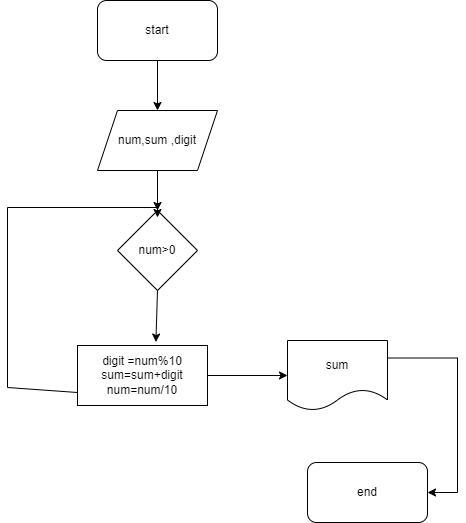

The diagram above was exported from draw.io. Its source (the exported page's mxGraphModel, read from the mxfile embedded in the PNG):
<mxGraphModel dx="1038" dy="547" grid="1" gridSize="10" guides="1" tooltips="1" connect="1" arrows="1" fold="1" page="1" pageScale="1" pageWidth="827" pageHeight="1169" math="0" shadow="0">
  <root>
    <mxCell id="0" />
    <mxCell id="1" parent="0" />
    <mxCell id="TCbdy8K9ZFAFAMSIbyGr-26" style="edgeStyle=orthogonalEdgeStyle;rounded=0;orthogonalLoop=1;jettySize=auto;html=1;exitX=0.5;exitY=1;exitDx=0;exitDy=0;" edge="1" parent="1" source="TCbdy8K9ZFAFAMSIbyGr-1" target="TCbdy8K9ZFAFAMSIbyGr-25">
      <mxGeometry relative="1" as="geometry" />
    </mxCell>
    <mxCell id="TCbdy8K9ZFAFAMSIbyGr-1" value="start" style="rounded=1;whiteSpace=wrap;html=1;" vertex="1" parent="1">
      <mxGeometry x="350" y="70" width="120" height="60" as="geometry" />
    </mxCell>
    <mxCell id="TCbdy8K9ZFAFAMSIbyGr-35" style="edgeStyle=orthogonalEdgeStyle;rounded=0;orthogonalLoop=1;jettySize=auto;html=1;exitX=0.5;exitY=1;exitDx=0;exitDy=0;entryX=0.5;entryY=0;entryDx=0;entryDy=0;" edge="1" parent="1" source="TCbdy8K9ZFAFAMSIbyGr-25" target="TCbdy8K9ZFAFAMSIbyGr-27">
      <mxGeometry relative="1" as="geometry" />
    </mxCell>
    <mxCell id="TCbdy8K9ZFAFAMSIbyGr-68" style="edgeStyle=none;rounded=0;orthogonalLoop=1;jettySize=auto;html=1;elbow=vertical;" edge="1" parent="1" source="TCbdy8K9ZFAFAMSIbyGr-25">
      <mxGeometry relative="1" as="geometry">
        <mxPoint x="374" y="230" as="targetPoint" />
      </mxGeometry>
    </mxCell>
    <mxCell id="TCbdy8K9ZFAFAMSIbyGr-25" value="num,sum ,digit" style="shape=parallelogram;perimeter=parallelogramPerimeter;whiteSpace=wrap;html=1;fixedSize=1;" vertex="1" parent="1">
      <mxGeometry x="350" y="180" width="120" height="60" as="geometry" />
    </mxCell>
    <mxCell id="TCbdy8K9ZFAFAMSIbyGr-60" style="edgeStyle=none;rounded=0;orthogonalLoop=1;jettySize=auto;html=1;exitX=0.5;exitY=1;exitDx=0;exitDy=0;entryX=0.603;entryY=-0.057;entryDx=0;entryDy=0;entryPerimeter=0;" edge="1" parent="1" source="TCbdy8K9ZFAFAMSIbyGr-27" target="TCbdy8K9ZFAFAMSIbyGr-30">
      <mxGeometry relative="1" as="geometry" />
    </mxCell>
    <mxCell id="TCbdy8K9ZFAFAMSIbyGr-27" value="num&amp;gt;0" style="rhombus;whiteSpace=wrap;html=1;" vertex="1" parent="1">
      <mxGeometry x="370" y="280" width="80" height="80" as="geometry" />
    </mxCell>
    <mxCell id="TCbdy8K9ZFAFAMSIbyGr-37" style="edgeStyle=orthogonalEdgeStyle;rounded=0;orthogonalLoop=1;jettySize=auto;html=1;exitX=1;exitY=0.5;exitDx=0;exitDy=0;entryX=0;entryY=0.5;entryDx=0;entryDy=0;" edge="1" parent="1" source="TCbdy8K9ZFAFAMSIbyGr-30" target="TCbdy8K9ZFAFAMSIbyGr-36">
      <mxGeometry relative="1" as="geometry" />
    </mxCell>
    <mxCell id="TCbdy8K9ZFAFAMSIbyGr-70" style="edgeStyle=none;rounded=0;orthogonalLoop=1;jettySize=auto;html=1;exitX=0;exitY=0.5;exitDx=0;exitDy=0;elbow=vertical;" edge="1" parent="1">
      <mxGeometry relative="1" as="geometry">
        <mxPoint x="330" y="462" as="sourcePoint" />
        <mxPoint x="410" y="287" as="targetPoint" />
        <Array as="points">
          <mxPoint x="260" y="457" />
          <mxPoint x="260" y="277" />
          <mxPoint x="410" y="277" />
        </Array>
      </mxGeometry>
    </mxCell>
    <mxCell id="TCbdy8K9ZFAFAMSIbyGr-30" value="digit =num%10&lt;br&gt;sum=sum+digit&lt;br&gt;num=num/10" style="rounded=0;whiteSpace=wrap;html=1;" vertex="1" parent="1">
      <mxGeometry x="330" y="415" width="130" height="60" as="geometry" />
    </mxCell>
    <mxCell id="TCbdy8K9ZFAFAMSIbyGr-40" style="edgeStyle=entityRelationEdgeStyle;rounded=0;orthogonalLoop=1;jettySize=auto;html=1;exitX=1;exitY=0.25;exitDx=0;exitDy=0;elbow=vertical;" edge="1" parent="1" source="TCbdy8K9ZFAFAMSIbyGr-36" target="TCbdy8K9ZFAFAMSIbyGr-38">
      <mxGeometry relative="1" as="geometry" />
    </mxCell>
    <mxCell id="TCbdy8K9ZFAFAMSIbyGr-36" value="sum" style="shape=document;whiteSpace=wrap;html=1;boundedLbl=1;" vertex="1" parent="1">
      <mxGeometry x="540" y="410" width="100" height="70" as="geometry" />
    </mxCell>
    <mxCell id="TCbdy8K9ZFAFAMSIbyGr-38" value="end" style="rounded=1;whiteSpace=wrap;html=1;" vertex="1" parent="1">
      <mxGeometry x="560" y="532" width="120" height="60" as="geometry" />
    </mxCell>
  </root>
</mxGraphModel>